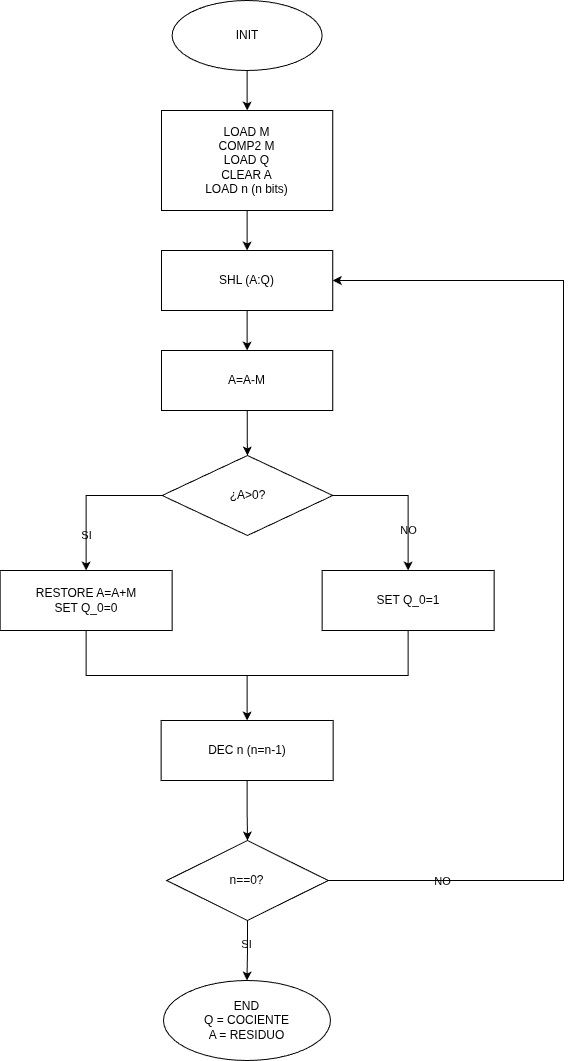

The diagram above was exported from draw.io. Its source (the exported page's mxGraphModel, read from the mxfile embedded in the PNG):
<mxGraphModel dx="1373" dy="871" grid="1" gridSize="10" guides="1" tooltips="1" connect="1" arrows="1" fold="1" page="1" pageScale="1" pageWidth="827" pageHeight="1169" math="0" shadow="0">
  <root>
    <mxCell id="0" />
    <mxCell id="1" parent="0" />
    <mxCell id="s2Eg5PouVErFBrSHMf2k-2" edge="1" parent="1" source="s2Eg5PouVErFBrSHMf2k-1" style="edgeStyle=orthogonalEdgeStyle;rounded=0;orthogonalLoop=1;jettySize=auto;html=1;labelBackgroundColor=none;fontColor=default;" target="s2Eg5PouVErFBrSHMf2k-3">
      <mxGeometry relative="1" as="geometry">
        <mxPoint x="413.62" y="200" as="targetPoint" />
      </mxGeometry>
    </mxCell>
    <mxCell id="s2Eg5PouVErFBrSHMf2k-1" parent="1" style="ellipse;whiteSpace=wrap;html=1;labelBackgroundColor=none;" value="INIT" vertex="1">
      <mxGeometry height="70" width="150" x="338.62" y="30" as="geometry" />
    </mxCell>
    <mxCell id="s2Eg5PouVErFBrSHMf2k-13" edge="1" parent="1" source="s2Eg5PouVErFBrSHMf2k-3" style="edgeStyle=orthogonalEdgeStyle;rounded=0;orthogonalLoop=1;jettySize=auto;html=1;labelBackgroundColor=none;fontColor=default;" target="s2Eg5PouVErFBrSHMf2k-12" value="">
      <mxGeometry relative="1" as="geometry" />
    </mxCell>
    <mxCell id="s2Eg5PouVErFBrSHMf2k-3" parent="1" style="rounded=0;whiteSpace=wrap;html=1;labelBackgroundColor=none;" value="LOAD M&lt;div&gt;COMP2 M&lt;/div&gt;&lt;div&gt;LOAD Q&lt;/div&gt;&lt;div&gt;CLEAR A&lt;/div&gt;&lt;div&gt;LOAD n (n bits)&lt;/div&gt;" vertex="1">
      <mxGeometry height="100" width="171.25" x="328" y="140" as="geometry" />
    </mxCell>
    <mxCell id="s2Eg5PouVErFBrSHMf2k-15" edge="1" parent="1" source="s2Eg5PouVErFBrSHMf2k-12" style="edgeStyle=orthogonalEdgeStyle;rounded=0;orthogonalLoop=1;jettySize=auto;html=1;labelBackgroundColor=none;fontColor=default;" target="s2Eg5PouVErFBrSHMf2k-14" value="">
      <mxGeometry relative="1" as="geometry" />
    </mxCell>
    <mxCell id="s2Eg5PouVErFBrSHMf2k-12" parent="1" style="rounded=0;whiteSpace=wrap;html=1;labelBackgroundColor=none;" value="SHL (A:Q)" vertex="1">
      <mxGeometry height="60" width="171.25" x="328" y="280" as="geometry" />
    </mxCell>
    <mxCell id="s2Eg5PouVErFBrSHMf2k-17" edge="1" parent="1" source="s2Eg5PouVErFBrSHMf2k-14" style="edgeStyle=orthogonalEdgeStyle;rounded=0;orthogonalLoop=1;jettySize=auto;html=1;entryX=0.5;entryY=0;entryDx=0;entryDy=0;labelBackgroundColor=none;fontColor=default;" target="s2Eg5PouVErFBrSHMf2k-16" value="">
      <mxGeometry relative="1" as="geometry" />
    </mxCell>
    <mxCell id="s2Eg5PouVErFBrSHMf2k-14" parent="1" style="rounded=0;whiteSpace=wrap;html=1;labelBackgroundColor=none;" value="A=A-M" vertex="1">
      <mxGeometry height="60" width="171.25" x="328" y="380" as="geometry" />
    </mxCell>
    <mxCell id="s2Eg5PouVErFBrSHMf2k-22" edge="1" parent="1" source="s2Eg5PouVErFBrSHMf2k-16" style="edgeStyle=orthogonalEdgeStyle;rounded=0;orthogonalLoop=1;jettySize=auto;html=1;entryX=0.5;entryY=0;entryDx=0;entryDy=0;exitX=0;exitY=0.5;exitDx=0;exitDy=0;labelBackgroundColor=none;fontColor=default;" target="s2Eg5PouVErFBrSHMf2k-18">
      <mxGeometry relative="1" as="geometry">
        <mxPoint x="333.2700000000001" y="520.0012448716445" as="sourcePoint" />
        <mxPoint x="171.9899999999999" y="555.02" as="targetPoint" />
      </mxGeometry>
    </mxCell>
    <mxCell id="s2Eg5PouVErFBrSHMf2k-24" connectable="0" parent="s2Eg5PouVErFBrSHMf2k-22" style="edgeLabel;html=1;align=center;verticalAlign=middle;resizable=0;points=[];labelBackgroundColor=none;" value="SI" vertex="1">
      <mxGeometry relative="1" x="0.3644" as="geometry">
        <mxPoint y="13" as="offset" />
      </mxGeometry>
    </mxCell>
    <mxCell id="s2Eg5PouVErFBrSHMf2k-23" edge="1" parent="1" source="s2Eg5PouVErFBrSHMf2k-16" style="edgeStyle=orthogonalEdgeStyle;rounded=0;orthogonalLoop=1;jettySize=auto;html=1;entryX=0.5;entryY=0;entryDx=0;entryDy=0;exitX=1;exitY=0.5;exitDx=0;exitDy=0;labelBackgroundColor=none;fontColor=default;" target="s2Eg5PouVErFBrSHMf2k-20" value="NO">
      <mxGeometry relative="1" x="0.4679" as="geometry">
        <mxPoint as="offset" />
      </mxGeometry>
    </mxCell>
    <mxCell id="s2Eg5PouVErFBrSHMf2k-16" parent="1" style="rhombus;whiteSpace=wrap;html=1;rounded=0;labelBackgroundColor=none;" value="¿A&amp;gt;0?" vertex="1">
      <mxGeometry height="80" width="170.62" x="328.63" y="485" as="geometry" />
    </mxCell>
    <mxCell id="s2Eg5PouVErFBrSHMf2k-26" edge="1" parent="1" source="s2Eg5PouVErFBrSHMf2k-18" style="edgeStyle=orthogonalEdgeStyle;rounded=0;orthogonalLoop=1;jettySize=auto;html=1;labelBackgroundColor=none;fontColor=default;" target="s2Eg5PouVErFBrSHMf2k-25" value="">
      <mxGeometry relative="1" as="geometry" />
    </mxCell>
    <mxCell id="s2Eg5PouVErFBrSHMf2k-18" parent="1" style="whiteSpace=wrap;html=1;rounded=0;labelBackgroundColor=none;" value="RESTORE A=A+M&lt;div&gt;SET Q_0=0&lt;/div&gt;" vertex="1">
      <mxGeometry height="60" width="172" x="166.62" y="600" as="geometry" />
    </mxCell>
    <mxCell id="s2Eg5PouVErFBrSHMf2k-28" edge="1" parent="1" source="s2Eg5PouVErFBrSHMf2k-20" style="edgeStyle=orthogonalEdgeStyle;rounded=0;orthogonalLoop=1;jettySize=auto;html=1;entryX=0.5;entryY=0;entryDx=0;entryDy=0;labelBackgroundColor=none;fontColor=default;" target="s2Eg5PouVErFBrSHMf2k-25">
      <mxGeometry relative="1" as="geometry" />
    </mxCell>
    <mxCell id="s2Eg5PouVErFBrSHMf2k-20" parent="1" style="whiteSpace=wrap;html=1;rounded=0;labelBackgroundColor=none;" value="SET Q_0=1" vertex="1">
      <mxGeometry height="60" width="172" x="488.62" y="600" as="geometry" />
    </mxCell>
    <mxCell id="s2Eg5PouVErFBrSHMf2k-30" edge="1" parent="1" source="s2Eg5PouVErFBrSHMf2k-25" style="edgeStyle=orthogonalEdgeStyle;rounded=0;orthogonalLoop=1;jettySize=auto;html=1;labelBackgroundColor=none;fontColor=default;" target="s2Eg5PouVErFBrSHMf2k-29" value="">
      <mxGeometry relative="1" as="geometry" />
    </mxCell>
    <mxCell id="s2Eg5PouVErFBrSHMf2k-25" parent="1" style="whiteSpace=wrap;html=1;rounded=0;labelBackgroundColor=none;" value="DEC n (n=n-1)" vertex="1">
      <mxGeometry height="60" width="172" x="327.62" y="750" as="geometry" />
    </mxCell>
    <mxCell id="s2Eg5PouVErFBrSHMf2k-32" edge="1" parent="1" source="s2Eg5PouVErFBrSHMf2k-29" style="edgeStyle=orthogonalEdgeStyle;rounded=0;orthogonalLoop=1;jettySize=auto;html=1;labelBackgroundColor=none;fontColor=default;" target="s2Eg5PouVErFBrSHMf2k-31" value="">
      <mxGeometry relative="1" as="geometry" />
    </mxCell>
    <mxCell id="s2Eg5PouVErFBrSHMf2k-34" connectable="0" parent="s2Eg5PouVErFBrSHMf2k-32" style="edgeLabel;html=1;align=center;verticalAlign=middle;resizable=0;points=[];labelBackgroundColor=none;" value="SI" vertex="1">
      <mxGeometry relative="1" x="-0.2061" y="-2" as="geometry">
        <mxPoint as="offset" />
      </mxGeometry>
    </mxCell>
    <mxCell id="s2Eg5PouVErFBrSHMf2k-35" edge="1" parent="1" source="s2Eg5PouVErFBrSHMf2k-29" style="edgeStyle=orthogonalEdgeStyle;rounded=0;orthogonalLoop=1;jettySize=auto;html=1;entryX=1;entryY=0.5;entryDx=0;entryDy=0;labelBackgroundColor=none;fontColor=default;" target="s2Eg5PouVErFBrSHMf2k-12">
      <mxGeometry relative="1" as="geometry">
        <Array as="points">
          <mxPoint x="730" y="910" />
          <mxPoint x="730" y="310" />
        </Array>
      </mxGeometry>
    </mxCell>
    <mxCell id="s2Eg5PouVErFBrSHMf2k-37" connectable="0" parent="s2Eg5PouVErFBrSHMf2k-35" style="edgeLabel;html=1;align=center;verticalAlign=middle;resizable=0;points=[];labelBackgroundColor=none;" value="NO" vertex="1">
      <mxGeometry relative="1" x="-0.7854" as="geometry">
        <mxPoint as="offset" />
      </mxGeometry>
    </mxCell>
    <mxCell id="s2Eg5PouVErFBrSHMf2k-29" parent="1" style="rhombus;whiteSpace=wrap;html=1;rounded=0;labelBackgroundColor=none;" value="n==0?" vertex="1">
      <mxGeometry height="80" width="161.37" x="333.26" y="870" as="geometry" />
    </mxCell>
    <mxCell id="s2Eg5PouVErFBrSHMf2k-31" parent="1" style="ellipse;whiteSpace=wrap;html=1;rounded=0;labelBackgroundColor=none;" value="END&lt;div&gt;Q = COCIENTE&lt;/div&gt;&lt;div&gt;A = RESIDUO&lt;/div&gt;" vertex="1">
      <mxGeometry height="80" width="166.97" x="330" y="1010" as="geometry" />
    </mxCell>
  </root>
</mxGraphModel>